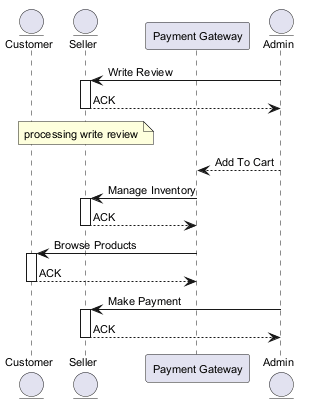

The diagram above was rendered by PlantUML. Its source (embedded in the PNG):
@startuml
skinparam backgroundColor #FFFFFF
skinparam classBackgroundColor #F3E5F5
skinparam classBorderColor #6A1B9A
skinparam defaultFontSize 11
entity "Customer" as C
entity "Seller" as S
participant "Payment Gateway" as PG
entity "Admin" as A
A -> S : Write Review
activate S
S --> A : ACK
deactivate S
note over S : processing write review
A --> PG : Add To Cart
PG -> S : Manage Inventory
activate S
S --> PG : ACK
deactivate S
PG -> C : Browse Products
activate C
C --> PG : ACK
deactivate C
A -> S : Make Payment
activate S
S --> A : ACK
deactivate S
@enduml